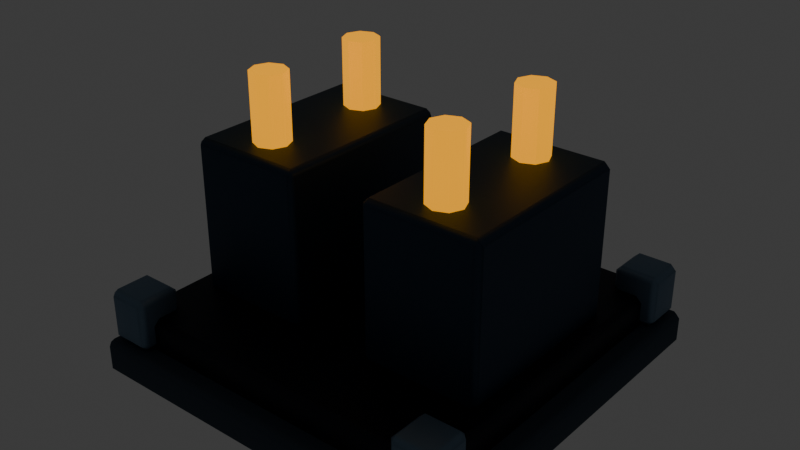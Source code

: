 # Source: substation.blend  (saved by Blender 4.5.90; exported with 4.5.12 LTS)
import bpy
from mathutils import Matrix  # noqa: F401  (used for matrix-valued properties, if any)

bpy.ops.wm.read_factory_settings(use_empty=True)
scene = bpy.context.scene
scene.name = 'Scene'

# ---- collections
col_collection = bpy.data.collections.new('Collection'); scene.collection.children.link(col_collection)

# ---- materials (node trees are filled in below, after node groups)
mat_concrete = bpy.data.materials.new('concrete')
mat_concrete.diffuse_color = (0.03434, 0.05613, 0.08228, 1.0)
mat_dark = bpy.data.materials.new('dark')
mat_dark.diffuse_color = (0.002428, 0.004777, 0.01229, 1.0)
mat_team = bpy.data.materials.new('team')
mat_team.diffuse_color = (0.0, 0.8714, 1.0, 1.0)
mat_edge = bpy.data.materials.new('edge')
mat_edge.diffuse_color = (0.1413, 0.2232, 0.314, 1.0)
mat_armor = bpy.data.materials.new('armor')
mat_armor.diffuse_color = (0.01938, 0.04519, 0.08438, 1.0)
mat_amber = bpy.data.materials.new('amber')
mat_amber.diffuse_color = (1.0, 0.402, 0.0, 1.0)

# ---- material node trees
mat_concrete.use_nodes = True; mat_concrete.node_tree.nodes.clear()
_N = mat_concrete.node_tree.nodes; _L = mat_concrete.node_tree.links
n0 = _N.new('ShaderNodeBsdfPrincipled'); n0.name = 'Principled BSDF'; n0.location = (-200, 100)
n0.inputs[0].default_value = (0.03434, 0.05613, 0.08228, 1.0)
n0.inputs[1].default_value = 0.1
n0.inputs[2].default_value = 0.9
n1 = _N.new('ShaderNodeOutputMaterial'); n1.name = 'Material Output'; n1.location = (200, 100)
_L.new(n0.outputs[0], n1.inputs[0])
n1.is_active_output = True
mat_dark.use_nodes = True; mat_dark.node_tree.nodes.clear()
_N = mat_dark.node_tree.nodes; _L = mat_dark.node_tree.links
n0 = _N.new('ShaderNodeBsdfPrincipled'); n0.name = 'Principled BSDF'; n0.location = (-200, 100)
n0.inputs[0].default_value = (0.002428, 0.004777, 0.01229, 1.0)
n0.inputs[1].default_value = 0.55
n0.inputs[2].default_value = 0.55
n1 = _N.new('ShaderNodeOutputMaterial'); n1.name = 'Material Output'; n1.location = (200, 100)
_L.new(n0.outputs[0], n1.inputs[0])
n1.is_active_output = True
mat_team.use_nodes = True; mat_team.node_tree.nodes.clear()
_N = mat_team.node_tree.nodes; _L = mat_team.node_tree.links
n0 = _N.new('ShaderNodeBsdfPrincipled'); n0.name = 'Principled BSDF'; n0.location = (-200, 100)
n0.inputs[0].default_value = (0.0, 0.8714, 1.0, 1.0)
n0.inputs[1].default_value = 0.1
n0.inputs[2].default_value = 0.9
n0.inputs[27].default_value = (0.0, 0.8714, 1.0, 1.0)
n0.inputs[28].default_value = 1.0
n1 = _N.new('ShaderNodeOutputMaterial'); n1.name = 'Material Output'; n1.location = (200, 100)
_L.new(n0.outputs[0], n1.inputs[0])
n1.is_active_output = True
mat_edge.use_nodes = True; mat_edge.node_tree.nodes.clear()
_N = mat_edge.node_tree.nodes; _L = mat_edge.node_tree.links
n0 = _N.new('ShaderNodeBsdfPrincipled'); n0.name = 'Principled BSDF'; n0.location = (-200, 100)
n0.inputs[0].default_value = (0.1413, 0.2232, 0.314, 1.0)
n0.inputs[1].default_value = 0.55
n0.inputs[2].default_value = 0.55
n1 = _N.new('ShaderNodeOutputMaterial'); n1.name = 'Material Output'; n1.location = (200, 100)
_L.new(n0.outputs[0], n1.inputs[0])
n1.is_active_output = True
mat_armor.use_nodes = True; mat_armor.node_tree.nodes.clear()
_N = mat_armor.node_tree.nodes; _L = mat_armor.node_tree.links
n0 = _N.new('ShaderNodeBsdfPrincipled'); n0.name = 'Principled BSDF'; n0.location = (-200, 100)
n0.inputs[0].default_value = (0.01938, 0.04519, 0.08438, 1.0)
n0.inputs[1].default_value = 0.55
n0.inputs[2].default_value = 0.55
n1 = _N.new('ShaderNodeOutputMaterial'); n1.name = 'Material Output'; n1.location = (200, 100)
_L.new(n0.outputs[0], n1.inputs[0])
n1.is_active_output = True
mat_amber.use_nodes = True; mat_amber.node_tree.nodes.clear()
_N = mat_amber.node_tree.nodes; _L = mat_amber.node_tree.links
n0 = _N.new('ShaderNodeBsdfPrincipled'); n0.name = 'Principled BSDF'; n0.location = (-200, 100)
n0.inputs[0].default_value = (1.0, 0.402, 0.0, 1.0)
n0.inputs[1].default_value = 0.55
n0.inputs[2].default_value = 0.55
n0.inputs[27].default_value = (1.0, 0.402, 0.0, 1.0)
n0.inputs[28].default_value = 1.0
n1 = _N.new('ShaderNodeOutputMaterial'); n1.name = 'Material Output'; n1.location = (200, 100)
_L.new(n0.outputs[0], n1.inputs[0])
n1.is_active_output = True

# ---- world
world_world = bpy.data.worlds.new('World'); scene.world = world_world
world_world.use_nodes = True; world_world.node_tree.nodes.clear()
_N = world_world.node_tree.nodes; _L = world_world.node_tree.links
n0 = _N.new('ShaderNodeOutputWorld'); n0.name = 'World Output'; n0.location = (200, 100)
n1 = _N.new('ShaderNodeBackground'); n1.name = 'Background'; n1.location = (-200, 100)
n1.inputs[0].default_value = (0.05088, 0.05088, 0.05088, 1.0)
_L.new(n1.outputs[0], n0.inputs[0])
n0.is_active_output = True
world_world.color = (0.05088, 0.05088, 0.05088)
world_world.sun_shadow_jitter_overblur = 0.0

# ---- meshes
me_cube_232 = bpy.data.meshes.new('Cube.232')
me_cube_232.from_pydata([(-1.26, -1.26, -0.12), (-1.26, -1.3, -0.08), (-1.3, -1.26, -0.08), (-1.26, -1.3, 0.08), (-1.26, -1.26, 0.12), (-1.3, -1.26, 0.08), (-1.26, 1.26, -0.12), (-1.3, 1.26, -0.08), (-1.26, 1.3, -0.08), (-1.26, 1.26, 0.12), (-1.26, 1.3, 0.08), (-1.3, 1.26, 0.08), (1.26, -1.26, -0.12), (1.3, -1.26, -0.08), (1.26, -1.3, -0.08), (1.26, -1.26, 0.12), (1.26, -1.3, 0.08), (1.3, -1.26, 0.08), (1.26, 1.26, -0.12), (1.26, 1.3, -0.08), (1.3, 1.26, -0.08), (1.26, 1.26, 0.12), (1.3, 1.26, 0.08), (1.26, 1.3, 0.08)], [], [(0, 1, 2), (3, 4, 5), (6, 7, 8), (9, 10, 11), (12, 13, 14), (15, 16, 17), (18, 19, 20), (21, 22, 23), (6, 0, 2, 7), (1, 3, 5, 2), (4, 9, 11, 5), (10, 8, 7, 11), (18, 6, 8, 19), (9, 21, 23, 10), (22, 20, 19, 23), (12, 18, 20, 13), (21, 15, 17, 22), (16, 14, 13, 17), (0, 12, 14, 1), (15, 4, 3, 16), (6, 18, 12, 0), (2, 5, 11, 7), (14, 16, 3, 1), (21, 9, 4, 15), (8, 10, 23, 19), (20, 22, 17, 13)])
_uv = me_cube_232.uv_layers.new(name='UVMap')
_uv.uv.foreach_set('vector', [0.1288, 0.7462, 0.1288, 0.75, 0.125, 0.7462, 0.5833, 0.0, 0.625, 0.003846, 0.5833, 0.003846, 0.1288, 0.5038, 0.125, 0.5038, 0.1288, 0.5, 0.625, 0.25, 0.5833, 0.2538, 0.5833, 0.2462, 0.3712, 0.7462, 0.4166, 0.7462, 0.4049, 0.7529, 0.6288, 0.7463, 0.5833, 0.7538, 0.5833, 0.7462, 0.3712, 0.5038, 0.4049, 0.4971, 0.4166, 0.5038, 0.6288, 0.5037, 0.5833, 0.5038, 0.5833, 0.4962, 0.1288, 0.5038, 0.1288, 0.7462, 0.125, 0.7462, 0.125, 0.5038, 0.4167, 0.0, 0.5833, 0.0, 0.5833, 0.003846, 0.4167, 0.003846, 0.625, 0.003846, 0.625, 0.25, 0.5833, 0.2462, 0.5833, 0.003846, 0.5833, 0.2538, 0.4167, 0.2538, 0.4167, 0.2462, 0.5833, 0.2462, 0.3712, 0.5038, 0.1288, 0.5038, 0.1288, 0.5, 0.4049, 0.4971, 0.625, 0.25, 0.6288, 0.5037, 0.5833, 0.4962, 0.5833, 0.2538, 0.5833, 0.5038, 0.4166, 0.5038, 0.4049, 0.4971, 0.5833, 0.4962, 0.3712, 0.7462, 0.3712, 0.5038, 0.4166, 0.5038, 0.4166, 0.7462, 0.6288, 0.5037, 0.6288, 0.7463, 0.5833, 0.7462, 0.5833, 0.5038, 0.5833, 0.7538, 0.4049, 0.7529, 0.4166, 0.7462, 0.5833, 0.7462, 0.1288, 0.7462, 0.3712, 0.7462, 0.4049, 0.7529, 0.1288, 0.75, 0.6288, 0.7463, 0.625, 0.9962, 0.5833, 0.9962, 0.5833, 0.7538, 0.1288, 0.5038, 0.3712, 0.5038, 0.3712, 0.7462, 0.1288, 0.7462, 0.4167, 0.003846, 0.5833, 0.003846, 0.5833, 0.2462, 0.4167, 0.2462, 0.4049, 0.7529, 0.5833, 0.7538, 0.5833, 0.9962, 0.4167, 0.9962, 0.6288, 0.5037, 0.8712, 0.5038, 0.8712, 0.7462, 0.6288, 0.7463, 0.4167, 0.2538, 0.5833, 0.2538, 0.5833, 0.4962, 0.4049, 0.4971, 0.4166, 0.5038, 0.5833, 0.5038, 0.5833, 0.7462, 0.4166, 0.7462])
me_cube_232.materials.append(mat_concrete)
me_cube_232.update()
me_cube_233 = bpy.data.meshes.new('Cube.233')
me_cube_233.from_pydata([(-1.13, -1.13, -0.125), (-1.13, -1.17, -0.085), (-1.17, -1.13, -0.085), (-1.13, -1.17, 0.085), (-1.13, -1.13, 0.125), (-1.17, -1.13, 0.085), (-1.13, 1.13, -0.125), (-1.17, 1.13, -0.085), (-1.13, 1.17, -0.085), (-1.13, 1.13, 0.125), (-1.13, 1.17, 0.085), (-1.17, 1.13, 0.085), (1.13, -1.13, -0.125), (1.17, -1.13, -0.085), (1.13, -1.17, -0.085), (1.13, -1.13, 0.125), (1.13, -1.17, 0.085), (1.17, -1.13, 0.085), (1.13, 1.13, -0.125), (1.13, 1.17, -0.085), (1.17, 1.13, -0.085), (1.13, 1.13, 0.125), (1.17, 1.13, 0.085), (1.13, 1.17, 0.085)], [], [(0, 1, 2), (3, 4, 5), (6, 7, 8), (9, 10, 11), (12, 13, 14), (15, 16, 17), (18, 19, 20), (21, 22, 23), (6, 0, 2, 7), (1, 3, 5, 2), (4, 9, 11, 5), (10, 8, 7, 11), (18, 6, 8, 19), (9, 21, 23, 10), (22, 20, 19, 23), (12, 18, 20, 13), (21, 15, 17, 22), (16, 14, 13, 17), (0, 12, 14, 1), (15, 4, 3, 16), (6, 18, 12, 0), (2, 5, 11, 7), (14, 16, 3, 1), (21, 9, 4, 15), (8, 10, 23, 19), (20, 22, 17, 13)])
_uv = me_cube_233.uv_layers.new(name='UVMap')
_uv.uv.foreach_set('vector', [0.1293, 0.7457, 0.1293, 0.75, 0.125, 0.7457, 0.585, 0.0, 0.625, 0.004274, 0.585, 0.004274, 0.1293, 0.5043, 0.125, 0.5043, 0.1293, 0.5, 0.625, 0.25, 0.585, 0.2543, 0.585, 0.2457, 0.3707, 0.7457, 0.4149, 0.7457, 0.4041, 0.7532, 0.6292, 0.7459, 0.585, 0.7543, 0.585, 0.7457, 0.3707, 0.5043, 0.4041, 0.4968, 0.4149, 0.5043, 0.6292, 0.5041, 0.585, 0.5043, 0.585, 0.4957, 0.1293, 0.5043, 0.1293, 0.7457, 0.125, 0.7457, 0.125, 0.5043, 0.415, 0.0, 0.585, 0.0, 0.585, 0.004274, 0.415, 0.004274, 0.625, 0.004274, 0.625, 0.25, 0.585, 0.2457, 0.585, 0.004274, 0.585, 0.2543, 0.415, 0.2543, 0.415, 0.2457, 0.585, 0.2457, 0.3707, 0.5043, 0.1293, 0.5043, 0.1293, 0.5, 0.4041, 0.4968, 0.625, 0.25, 0.6292, 0.5041, 0.585, 0.4957, 0.585, 0.2543, 0.585, 0.5043, 0.4149, 0.5043, 0.4041, 0.4968, 0.585, 0.4957, 0.3707, 0.7457, 0.3707, 0.5043, 0.4149, 0.5043, 0.4149, 0.7457, 0.6292, 0.5041, 0.6292, 0.7459, 0.585, 0.7457, 0.585, 0.5043, 0.585, 0.7543, 0.4041, 0.7532, 0.4149, 0.7457, 0.585, 0.7457, 0.1293, 0.7457, 0.3707, 0.7457, 0.4041, 0.7532, 0.1293, 0.75, 0.6292, 0.7459, 0.625, 0.9957, 0.585, 0.9957, 0.585, 0.7543, 0.1293, 0.5043, 0.3707, 0.5043, 0.3707, 0.7457, 0.1293, 0.7457, 0.415, 0.004274, 0.585, 0.004274, 0.585, 0.2457, 0.415, 0.2457, 0.4041, 0.7532, 0.585, 0.7543, 0.585, 0.9957, 0.415, 0.9957, 0.6292, 0.5041, 0.8707, 0.5043, 0.8707, 0.7457, 0.6292, 0.7459, 0.415, 0.2543, 0.585, 0.2543, 0.585, 0.4957, 0.4041, 0.4968, 0.4149, 0.5043, 0.585, 0.5043, 0.585, 0.7457, 0.4149, 0.7457])
me_cube_233.materials.append(mat_dark)
me_cube_233.update()
me_cube_234 = bpy.data.meshes.new('Cube.234')
me_cube_234.from_pydata([(-0.035, -1.072, -0.0225), (-0.035, -1.072, 0.0225), (-0.035, 1.072, -0.0225), (-0.035, 1.072, 0.0225), (0.035, -1.072, -0.0225), (0.035, -1.072, 0.0225), (0.035, 1.072, -0.0225), (0.035, 1.072, 0.0225)], [], [(0, 1, 3, 2), (2, 3, 7, 6), (6, 7, 5, 4), (4, 5, 1, 0), (2, 6, 4, 0), (7, 3, 1, 5)])
_uv = me_cube_234.uv_layers.new(name='UVMap')
_uv.uv.foreach_set('vector', [0.375, 0.0, 0.625, 0.0, 0.625, 0.25, 0.375, 0.25, 0.375, 0.25, 0.625, 0.25, 0.625, 0.5, 0.375, 0.5, 0.375, 0.5, 0.625, 0.5, 0.625, 0.75, 0.375, 0.75, 0.375, 0.75, 0.625, 0.75, 0.625, 1.0, 0.375, 1.0, 0.125, 0.5, 0.375, 0.5, 0.375, 0.75, 0.125, 0.75, 0.625, 0.5, 0.875, 0.5, 0.875, 0.75, 0.625, 0.75])
me_cube_234.materials.append(mat_team)
me_cube_234.update()
me_cube_235 = bpy.data.meshes.new('Cube.235')
me_cube_235.from_pydata([(-0.11, -0.11, -0.175), (-0.11, -0.15, -0.135), (-0.15, -0.11, -0.135), (-0.11, -0.15, 0.135), (-0.11, -0.11, 0.175), (-0.15, -0.11, 0.135), (-0.11, 0.11, -0.175), (-0.15, 0.11, -0.135), (-0.11, 0.15, -0.135), (-0.11, 0.11, 0.175), (-0.11, 0.15, 0.135), (-0.15, 0.11, 0.135), (0.11, -0.11, -0.175), (0.15, -0.11, -0.135), (0.11, -0.15, -0.135), (0.11, -0.11, 0.175), (0.11, -0.15, 0.135), (0.15, -0.11, 0.135), (0.11, 0.11, -0.175), (0.11, 0.15, -0.135), (0.15, 0.11, -0.135), (0.11, 0.11, 0.175), (0.15, 0.11, 0.135), (0.11, 0.15, 0.135)], [], [(0, 1, 2), (3, 4, 5), (6, 7, 8), (9, 10, 11), (12, 13, 14), (15, 16, 17), (18, 19, 20), (21, 22, 23), (6, 0, 2, 7), (1, 3, 5, 2), (4, 9, 11, 5), (10, 8, 7, 11), (18, 6, 8, 19), (9, 21, 23, 10), (22, 20, 19, 23), (12, 18, 20, 13), (21, 15, 17, 22), (16, 14, 13, 17), (0, 12, 14, 1), (15, 4, 3, 16), (6, 18, 12, 0), (2, 5, 11, 7), (14, 16, 3, 1), (21, 9, 4, 15), (8, 10, 23, 19), (20, 22, 17, 13)])
_uv = me_cube_235.uv_layers.new(name='UVMap')
_uv.uv.foreach_set('vector', [0.1583, 0.7167, 0.1583, 0.75, 0.125, 0.7167, 0.5964, 0.0, 0.625, 0.03333, 0.5964, 0.03333, 0.1583, 0.5333, 0.125, 0.5333, 0.1583, 0.5, 0.625, 0.2482, 0.5964, 0.2828, 0.5964, 0.2167, 0.3417, 0.7167, 0.4031, 0.7167, 0.3939, 0.7781, 0.6522, 0.729, 0.5964, 0.7833, 0.5964, 0.7172, 0.3417, 0.5333, 0.3939, 0.4719, 0.4031, 0.5333, 0.6522, 0.521, 0.5964, 0.5328, 0.5964, 0.4667, 0.1583, 0.5333, 0.1583, 0.7167, 0.125, 0.7167, 0.125, 0.5333, 0.4036, 0.0, 0.5964, 0.0, 0.5964, 0.03333, 0.4036, 0.03333, 0.625, 0.03333, 0.625, 0.2482, 0.5964, 0.2167, 0.5964, 0.03333, 0.5964, 0.2828, 0.4036, 0.2833, 0.4036, 0.2167, 0.5964, 0.2167, 0.3417, 0.5333, 0.1583, 0.5333, 0.1583, 0.5, 0.3939, 0.4719, 0.625, 0.2482, 0.6522, 0.521, 0.5964, 0.4667, 0.5964, 0.2828, 0.5964, 0.5328, 0.4031, 0.5333, 0.3939, 0.4719, 0.5964, 0.4667, 0.3417, 0.7167, 0.3417, 0.5333, 0.4031, 0.5333, 0.4031, 0.7167, 0.6522, 0.521, 0.6522, 0.729, 0.5964, 0.7172, 0.5964, 0.5328, 0.5964, 0.7833, 0.3939, 0.7781, 0.4031, 0.7167, 0.5964, 0.7172, 0.1583, 0.7167, 0.3417, 0.7167, 0.3939, 0.7781, 0.1583, 0.75, 0.6522, 0.729, 0.625, 0.9667, 0.5964, 0.9667, 0.5964, 0.7833, 0.1583, 0.5333, 0.3417, 0.5333, 0.3417, 0.7167, 0.1583, 0.7167, 0.4036, 0.03333, 0.5964, 0.03333, 0.5964, 0.2167, 0.4036, 0.2167, 0.3939, 0.7781, 0.5964, 0.7833, 0.5964, 0.9667, 0.4036, 0.9667, 0.6522, 0.521, 0.8417, 0.5333, 0.8417, 0.7167, 0.6522, 0.729, 0.4036, 0.2833, 0.5964, 0.2828, 0.5964, 0.4667, 0.3939, 0.4719, 0.4031, 0.5333, 0.5964, 0.5328, 0.5964, 0.7172, 0.4031, 0.7167])
me_cube_235.materials.append(mat_edge)
me_cube_235.update()
me_cube_236 = bpy.data.meshes.new('Cube.236')
me_cube_236.from_pydata([(-0.11, -0.11, -0.175), (-0.11, -0.15, -0.135), (-0.15, -0.11, -0.135), (-0.11, -0.15, 0.135), (-0.11, -0.11, 0.175), (-0.15, -0.11, 0.135), (-0.11, 0.11, -0.175), (-0.15, 0.11, -0.135), (-0.11, 0.15, -0.135), (-0.11, 0.11, 0.175), (-0.11, 0.15, 0.135), (-0.15, 0.11, 0.135), (0.11, -0.11, -0.175), (0.15, -0.11, -0.135), (0.11, -0.15, -0.135), (0.11, -0.11, 0.175), (0.11, -0.15, 0.135), (0.15, -0.11, 0.135), (0.11, 0.11, -0.175), (0.11, 0.15, -0.135), (0.15, 0.11, -0.135), (0.11, 0.11, 0.175), (0.15, 0.11, 0.135), (0.11, 0.15, 0.135)], [], [(0, 1, 2), (3, 4, 5), (6, 7, 8), (9, 10, 11), (12, 13, 14), (15, 16, 17), (18, 19, 20), (21, 22, 23), (6, 0, 2, 7), (1, 3, 5, 2), (4, 9, 11, 5), (10, 8, 7, 11), (18, 6, 8, 19), (9, 21, 23, 10), (22, 20, 19, 23), (12, 18, 20, 13), (21, 15, 17, 22), (16, 14, 13, 17), (0, 12, 14, 1), (15, 4, 3, 16), (6, 18, 12, 0), (2, 5, 11, 7), (14, 16, 3, 1), (21, 9, 4, 15), (8, 10, 23, 19), (20, 22, 17, 13)])
_uv = me_cube_236.uv_layers.new(name='UVMap')
_uv.uv.foreach_set('vector', [0.1583, 0.7167, 0.1583, 0.75, 0.125, 0.7167, 0.5964, 0.0, 0.625, 0.03333, 0.5964, 0.03333, 0.1583, 0.5333, 0.125, 0.5333, 0.1583, 0.5, 0.625, 0.2482, 0.5964, 0.2828, 0.5964, 0.2167, 0.3417, 0.7167, 0.4031, 0.7167, 0.3939, 0.7781, 0.6522, 0.729, 0.5964, 0.7833, 0.5964, 0.7172, 0.3417, 0.5333, 0.3939, 0.4719, 0.4031, 0.5333, 0.6522, 0.521, 0.5964, 0.5328, 0.5964, 0.4667, 0.1583, 0.5333, 0.1583, 0.7167, 0.125, 0.7167, 0.125, 0.5333, 0.4036, 0.0, 0.5964, 0.0, 0.5964, 0.03333, 0.4036, 0.03333, 0.625, 0.03333, 0.625, 0.2482, 0.5964, 0.2167, 0.5964, 0.03333, 0.5964, 0.2828, 0.4036, 0.2833, 0.4036, 0.2167, 0.5964, 0.2167, 0.3417, 0.5333, 0.1583, 0.5333, 0.1583, 0.5, 0.3939, 0.4719, 0.625, 0.2482, 0.6522, 0.521, 0.5964, 0.4667, 0.5964, 0.2828, 0.5964, 0.5328, 0.4031, 0.5333, 0.3939, 0.4719, 0.5964, 0.4667, 0.3417, 0.7167, 0.3417, 0.5333, 0.4031, 0.5333, 0.4031, 0.7167, 0.6522, 0.521, 0.6522, 0.729, 0.5964, 0.7172, 0.5964, 0.5328, 0.5964, 0.7833, 0.3939, 0.7781, 0.4031, 0.7167, 0.5964, 0.7172, 0.1583, 0.7167, 0.3417, 0.7167, 0.3939, 0.7781, 0.1583, 0.75, 0.6522, 0.729, 0.625, 0.9667, 0.5964, 0.9667, 0.5964, 0.7833, 0.1583, 0.5333, 0.3417, 0.5333, 0.3417, 0.7167, 0.1583, 0.7167, 0.4036, 0.03333, 0.5964, 0.03333, 0.5964, 0.2167, 0.4036, 0.2167, 0.3939, 0.7781, 0.5964, 0.7833, 0.5964, 0.9667, 0.4036, 0.9667, 0.6522, 0.521, 0.8417, 0.5333, 0.8417, 0.7167, 0.6522, 0.729, 0.4036, 0.2833, 0.5964, 0.2828, 0.5964, 0.4667, 0.3939, 0.4719, 0.4031, 0.5333, 0.5964, 0.5328, 0.5964, 0.7172, 0.4031, 0.7167])
me_cube_236.materials.append(mat_edge)
me_cube_236.update()
me_cube_237 = bpy.data.meshes.new('Cube.237')
me_cube_237.from_pydata([(-0.035, -1.072, -0.0225), (-0.035, -1.072, 0.0225), (-0.035, 1.072, -0.0225), (-0.035, 1.072, 0.0225), (0.035, -1.072, -0.0225), (0.035, -1.072, 0.0225), (0.035, 1.072, -0.0225), (0.035, 1.072, 0.0225)], [], [(0, 1, 3, 2), (2, 3, 7, 6), (6, 7, 5, 4), (4, 5, 1, 0), (2, 6, 4, 0), (7, 3, 1, 5)])
_uv = me_cube_237.uv_layers.new(name='UVMap')
_uv.uv.foreach_set('vector', [0.375, 0.0, 0.625, 0.0, 0.625, 0.25, 0.375, 0.25, 0.375, 0.25, 0.625, 0.25, 0.625, 0.5, 0.375, 0.5, 0.375, 0.5, 0.625, 0.5, 0.625, 0.75, 0.375, 0.75, 0.375, 0.75, 0.625, 0.75, 0.625, 1.0, 0.375, 1.0, 0.125, 0.5, 0.375, 0.5, 0.375, 0.75, 0.125, 0.75, 0.625, 0.5, 0.875, 0.5, 0.875, 0.75, 0.625, 0.75])
me_cube_237.materials.append(mat_team)
me_cube_237.update()
me_cube_238 = bpy.data.meshes.new('Cube.238')
me_cube_238.from_pydata([(-0.11, -0.11, -0.175), (-0.11, -0.15, -0.135), (-0.15, -0.11, -0.135), (-0.11, -0.15, 0.135), (-0.11, -0.11, 0.175), (-0.15, -0.11, 0.135), (-0.11, 0.11, -0.175), (-0.15, 0.11, -0.135), (-0.11, 0.15, -0.135), (-0.11, 0.11, 0.175), (-0.11, 0.15, 0.135), (-0.15, 0.11, 0.135), (0.11, -0.11, -0.175), (0.15, -0.11, -0.135), (0.11, -0.15, -0.135), (0.11, -0.11, 0.175), (0.11, -0.15, 0.135), (0.15, -0.11, 0.135), (0.11, 0.11, -0.175), (0.11, 0.15, -0.135), (0.15, 0.11, -0.135), (0.11, 0.11, 0.175), (0.15, 0.11, 0.135), (0.11, 0.15, 0.135)], [], [(0, 1, 2), (3, 4, 5), (6, 7, 8), (9, 10, 11), (12, 13, 14), (15, 16, 17), (18, 19, 20), (21, 22, 23), (6, 0, 2, 7), (1, 3, 5, 2), (4, 9, 11, 5), (10, 8, 7, 11), (18, 6, 8, 19), (9, 21, 23, 10), (22, 20, 19, 23), (12, 18, 20, 13), (21, 15, 17, 22), (16, 14, 13, 17), (0, 12, 14, 1), (15, 4, 3, 16), (6, 18, 12, 0), (2, 5, 11, 7), (14, 16, 3, 1), (21, 9, 4, 15), (8, 10, 23, 19), (20, 22, 17, 13)])
_uv = me_cube_238.uv_layers.new(name='UVMap')
_uv.uv.foreach_set('vector', [0.1583, 0.7167, 0.1583, 0.75, 0.125, 0.7167, 0.5964, 0.0, 0.625, 0.03333, 0.5964, 0.03333, 0.1583, 0.5333, 0.125, 0.5333, 0.1583, 0.5, 0.625, 0.2482, 0.5964, 0.2828, 0.5964, 0.2167, 0.3417, 0.7167, 0.4031, 0.7167, 0.3939, 0.7781, 0.6522, 0.729, 0.5964, 0.7833, 0.5964, 0.7172, 0.3417, 0.5333, 0.3939, 0.4719, 0.4031, 0.5333, 0.6522, 0.521, 0.5964, 0.5328, 0.5964, 0.4667, 0.1583, 0.5333, 0.1583, 0.7167, 0.125, 0.7167, 0.125, 0.5333, 0.4036, 0.0, 0.5964, 0.0, 0.5964, 0.03333, 0.4036, 0.03333, 0.625, 0.03333, 0.625, 0.2482, 0.5964, 0.2167, 0.5964, 0.03333, 0.5964, 0.2828, 0.4036, 0.2833, 0.4036, 0.2167, 0.5964, 0.2167, 0.3417, 0.5333, 0.1583, 0.5333, 0.1583, 0.5, 0.3939, 0.4719, 0.625, 0.2482, 0.6522, 0.521, 0.5964, 0.4667, 0.5964, 0.2828, 0.5964, 0.5328, 0.4031, 0.5333, 0.3939, 0.4719, 0.5964, 0.4667, 0.3417, 0.7167, 0.3417, 0.5333, 0.4031, 0.5333, 0.4031, 0.7167, 0.6522, 0.521, 0.6522, 0.729, 0.5964, 0.7172, 0.5964, 0.5328, 0.5964, 0.7833, 0.3939, 0.7781, 0.4031, 0.7167, 0.5964, 0.7172, 0.1583, 0.7167, 0.3417, 0.7167, 0.3939, 0.7781, 0.1583, 0.75, 0.6522, 0.729, 0.625, 0.9667, 0.5964, 0.9667, 0.5964, 0.7833, 0.1583, 0.5333, 0.3417, 0.5333, 0.3417, 0.7167, 0.1583, 0.7167, 0.4036, 0.03333, 0.5964, 0.03333, 0.5964, 0.2167, 0.4036, 0.2167, 0.3939, 0.7781, 0.5964, 0.7833, 0.5964, 0.9667, 0.4036, 0.9667, 0.6522, 0.521, 0.8417, 0.5333, 0.8417, 0.7167, 0.6522, 0.729, 0.4036, 0.2833, 0.5964, 0.2828, 0.5964, 0.4667, 0.3939, 0.4719, 0.4031, 0.5333, 0.5964, 0.5328, 0.5964, 0.7172, 0.4031, 0.7167])
me_cube_238.materials.append(mat_edge)
me_cube_238.update()
me_cube_239 = bpy.data.meshes.new('Cube.239')
me_cube_239.from_pydata([(-0.11, -0.11, -0.175), (-0.11, -0.15, -0.135), (-0.15, -0.11, -0.135), (-0.11, -0.15, 0.135), (-0.11, -0.11, 0.175), (-0.15, -0.11, 0.135), (-0.11, 0.11, -0.175), (-0.15, 0.11, -0.135), (-0.11, 0.15, -0.135), (-0.11, 0.11, 0.175), (-0.11, 0.15, 0.135), (-0.15, 0.11, 0.135), (0.11, -0.11, -0.175), (0.15, -0.11, -0.135), (0.11, -0.15, -0.135), (0.11, -0.11, 0.175), (0.11, -0.15, 0.135), (0.15, -0.11, 0.135), (0.11, 0.11, -0.175), (0.11, 0.15, -0.135), (0.15, 0.11, -0.135), (0.11, 0.11, 0.175), (0.15, 0.11, 0.135), (0.11, 0.15, 0.135)], [], [(0, 1, 2), (3, 4, 5), (6, 7, 8), (9, 10, 11), (12, 13, 14), (15, 16, 17), (18, 19, 20), (21, 22, 23), (6, 0, 2, 7), (1, 3, 5, 2), (4, 9, 11, 5), (10, 8, 7, 11), (18, 6, 8, 19), (9, 21, 23, 10), (22, 20, 19, 23), (12, 18, 20, 13), (21, 15, 17, 22), (16, 14, 13, 17), (0, 12, 14, 1), (15, 4, 3, 16), (6, 18, 12, 0), (2, 5, 11, 7), (14, 16, 3, 1), (21, 9, 4, 15), (8, 10, 23, 19), (20, 22, 17, 13)])
_uv = me_cube_239.uv_layers.new(name='UVMap')
_uv.uv.foreach_set('vector', [0.1583, 0.7167, 0.1583, 0.75, 0.125, 0.7167, 0.5964, 0.0, 0.625, 0.03333, 0.5964, 0.03333, 0.1583, 0.5333, 0.125, 0.5333, 0.1583, 0.5, 0.625, 0.2482, 0.5964, 0.2828, 0.5964, 0.2167, 0.3417, 0.7167, 0.4031, 0.7167, 0.3939, 0.7781, 0.6522, 0.729, 0.5964, 0.7833, 0.5964, 0.7172, 0.3417, 0.5333, 0.3939, 0.4719, 0.4031, 0.5333, 0.6522, 0.521, 0.5964, 0.5328, 0.5964, 0.4667, 0.1583, 0.5333, 0.1583, 0.7167, 0.125, 0.7167, 0.125, 0.5333, 0.4036, 0.0, 0.5964, 0.0, 0.5964, 0.03333, 0.4036, 0.03333, 0.625, 0.03333, 0.625, 0.2482, 0.5964, 0.2167, 0.5964, 0.03333, 0.5964, 0.2828, 0.4036, 0.2833, 0.4036, 0.2167, 0.5964, 0.2167, 0.3417, 0.5333, 0.1583, 0.5333, 0.1583, 0.5, 0.3939, 0.4719, 0.625, 0.2482, 0.6522, 0.521, 0.5964, 0.4667, 0.5964, 0.2828, 0.5964, 0.5328, 0.4031, 0.5333, 0.3939, 0.4719, 0.5964, 0.4667, 0.3417, 0.7167, 0.3417, 0.5333, 0.4031, 0.5333, 0.4031, 0.7167, 0.6522, 0.521, 0.6522, 0.729, 0.5964, 0.7172, 0.5964, 0.5328, 0.5964, 0.7833, 0.3939, 0.7781, 0.4031, 0.7167, 0.5964, 0.7172, 0.1583, 0.7167, 0.3417, 0.7167, 0.3939, 0.7781, 0.1583, 0.75, 0.6522, 0.729, 0.625, 0.9667, 0.5964, 0.9667, 0.5964, 0.7833, 0.1583, 0.5333, 0.3417, 0.5333, 0.3417, 0.7167, 0.1583, 0.7167, 0.4036, 0.03333, 0.5964, 0.03333, 0.5964, 0.2167, 0.4036, 0.2167, 0.3939, 0.7781, 0.5964, 0.7833, 0.5964, 0.9667, 0.4036, 0.9667, 0.6522, 0.521, 0.8417, 0.5333, 0.8417, 0.7167, 0.6522, 0.729, 0.4036, 0.2833, 0.5964, 0.2828, 0.5964, 0.4667, 0.3939, 0.4719, 0.4031, 0.5333, 0.5964, 0.5328, 0.5964, 0.7172, 0.4031, 0.7167])
me_cube_239.materials.append(mat_edge)
me_cube_239.update()
me_cube_240 = bpy.data.meshes.new('Cube.240')
me_cube_240.from_pydata([(-0.36, -0.61, -0.6), (-0.36, -0.65, -0.56), (-0.4, -0.61, -0.56), (-0.36, -0.65, 0.56), (-0.36, -0.61, 0.6), (-0.4, -0.61, 0.56), (-0.36, 0.61, -0.6), (-0.4, 0.61, -0.56), (-0.36, 0.65, -0.56), (-0.36, 0.61, 0.6), (-0.36, 0.65, 0.56), (-0.4, 0.61, 0.56), (0.36, -0.61, -0.6), (0.4, -0.61, -0.56), (0.36, -0.65, -0.56), (0.36, -0.61, 0.6), (0.36, -0.65, 0.56), (0.4, -0.61, 0.56), (0.36, 0.61, -0.6), (0.36, 0.65, -0.56), (0.4, 0.61, -0.56), (0.36, 0.61, 0.6), (0.4, 0.61, 0.56), (0.36, 0.65, 0.56)], [], [(0, 1, 2), (3, 4, 5), (6, 7, 8), (9, 10, 11), (12, 13, 14), (15, 16, 17), (18, 19, 20), (21, 22, 23), (6, 0, 2, 7), (1, 3, 5, 2), (4, 9, 11, 5), (10, 8, 7, 11), (18, 6, 8, 19), (9, 21, 23, 10), (22, 20, 19, 23), (12, 18, 20, 13), (21, 15, 17, 22), (16, 14, 13, 17), (0, 12, 14, 1), (15, 4, 3, 16), (6, 18, 12, 0), (2, 5, 11, 7), (14, 16, 3, 1), (21, 9, 4, 15), (8, 10, 23, 19), (20, 22, 17, 13)])
_uv = me_cube_240.uv_layers.new(name='UVMap')
_uv.uv.foreach_set('vector', [0.1375, 0.7423, 0.1375, 0.75, 0.125, 0.7423, 0.6167, 0.0, 0.625, 0.007692, 0.6167, 0.007692, 0.1375, 0.5077, 0.125, 0.5077, 0.1375, 0.5, 0.625, 0.2497, 0.6167, 0.2625, 0.6167, 0.2423, 0.3625, 0.7423, 0.3833, 0.7423, 0.3824, 0.7619, 0.637, 0.7432, 0.6167, 0.7625, 0.6167, 0.7423, 0.3625, 0.5077, 0.3824, 0.4881, 0.3833, 0.5077, 0.637, 0.5068, 0.6167, 0.5077, 0.6167, 0.4875, 0.1375, 0.5077, 0.1375, 0.7423, 0.125, 0.7423, 0.125, 0.5077, 0.3833, 0.0, 0.6167, 0.0, 0.6167, 0.007692, 0.3833, 0.007692, 0.625, 0.007692, 0.625, 0.2497, 0.6167, 0.2423, 0.6167, 0.007692, 0.6167, 0.2625, 0.3833, 0.2625, 0.3833, 0.2423, 0.6167, 0.2423, 0.3625, 0.5077, 0.1375, 0.5077, 0.1375, 0.5, 0.3824, 0.4881, 0.625, 0.2497, 0.637, 0.5068, 0.6167, 0.4875, 0.6167, 0.2625, 0.6167, 0.5077, 0.3833, 0.5077, 0.3824, 0.4881, 0.6167, 0.4875, 0.3625, 0.7423, 0.3625, 0.5077, 0.3833, 0.5077, 0.3833, 0.7423, 0.637, 0.5068, 0.637, 0.7432, 0.6167, 0.7423, 0.6167, 0.5077, 0.6167, 0.7625, 0.3824, 0.7619, 0.3833, 0.7423, 0.6167, 0.7423, 0.1375, 0.7423, 0.3625, 0.7423, 0.3824, 0.7619, 0.1375, 0.75, 0.637, 0.7432, 0.625, 0.9875, 0.6167, 0.9875, 0.6167, 0.7625, 0.1375, 0.5077, 0.3625, 0.5077, 0.3625, 0.7423, 0.1375, 0.7423, 0.3833, 0.007692, 0.6167, 0.007692, 0.6167, 0.2423, 0.3833, 0.2423, 0.3824, 0.7619, 0.6167, 0.7625, 0.6167, 0.9875, 0.3833, 0.9875, 0.637, 0.5068, 0.8625, 0.5077, 0.8625, 0.7423, 0.637, 0.7432, 0.3833, 0.2625, 0.6167, 0.2625, 0.6167, 0.4875, 0.3824, 0.4881, 0.3833, 0.5077, 0.6167, 0.5077, 0.6167, 0.7423, 0.3833, 0.7423])
me_cube_240.materials.append(mat_armor)
me_cube_240.update()
me_cylinder_019 = bpy.data.meshes.new('Cylinder.019')
me_cylinder_019.from_pydata([(0.0, 0.12, -0.25), (0.0, 0.12, 0.25), (0.08485, 0.08485, -0.25), (0.08485, 0.08485, 0.25), (0.12, 0.0, -0.25), (0.12, 0.0, 0.25), (0.08485, -0.08485, -0.25), (0.08485, -0.08485, 0.25), (0.0, -0.12, -0.25), (0.0, -0.12, 0.25), (-0.08485, -0.08485, -0.25), (-0.08485, -0.08485, 0.25), (-0.12, 0.0, -0.25), (-0.12, 0.0, 0.25), (-0.08485, 0.08485, -0.25), (-0.08485, 0.08485, 0.25)], [], [(0, 1, 3, 2), (2, 3, 5, 4), (4, 5, 7, 6), (6, 7, 9, 8), (8, 9, 11, 10), (10, 11, 13, 12), (3, 1, 15, 13, 11, 9, 7, 5), (12, 13, 15, 14), (14, 15, 1, 0), (0, 2, 4, 6, 8, 10, 12, 14)])
_uv = me_cylinder_019.uv_layers.new(name='UVMap')
_uv.uv.foreach_set('vector', [1.0, 0.5, 1.0, 1.0, 0.875, 1.0, 0.875, 0.5, 0.875, 0.5, 0.875, 1.0, 0.75, 1.0, 0.75, 0.5, 0.75, 0.5, 0.75, 1.0, 0.625, 1.0, 0.625, 0.5, 0.625, 0.5, 0.625, 1.0, 0.5, 1.0, 0.5, 0.5, 0.5, 0.5, 0.5, 1.0, 0.375, 1.0, 0.375, 0.5, 0.375, 0.5, 0.375, 1.0, 0.25, 1.0, 0.25, 0.5, 0.4197, 0.4197, 0.25, 0.49, 0.08029, 0.4197, 0.01, 0.25, 0.08029, 0.08029, 0.25, 0.01, 0.4197, 0.08029, 0.49, 0.25, 0.25, 0.5, 0.25, 1.0, 0.125, 1.0, 0.125, 0.5, 0.125, 0.5, 0.125, 1.0, 0.0, 1.0, 0.0, 0.5, 0.75, 0.49, 0.9197, 0.4197, 0.99, 0.25, 0.9197, 0.08029, 0.75, 0.01, 0.5803, 0.08029, 0.51, 0.25, 0.5803, 0.4197])
me_cylinder_019.materials.append(mat_amber)
me_cylinder_019.update()
me_cylinder_020 = bpy.data.meshes.new('Cylinder.020')
me_cylinder_020.from_pydata([(0.0, 0.12, -0.25), (0.0, 0.12, 0.25), (0.08485, 0.08485, -0.25), (0.08485, 0.08485, 0.25), (0.12, 0.0, -0.25), (0.12, 0.0, 0.25), (0.08485, -0.08485, -0.25), (0.08485, -0.08485, 0.25), (0.0, -0.12, -0.25), (0.0, -0.12, 0.25), (-0.08485, -0.08485, -0.25), (-0.08485, -0.08485, 0.25), (-0.12, 0.0, -0.25), (-0.12, 0.0, 0.25), (-0.08485, 0.08485, -0.25), (-0.08485, 0.08485, 0.25)], [], [(0, 1, 3, 2), (2, 3, 5, 4), (4, 5, 7, 6), (6, 7, 9, 8), (8, 9, 11, 10), (10, 11, 13, 12), (3, 1, 15, 13, 11, 9, 7, 5), (12, 13, 15, 14), (14, 15, 1, 0), (0, 2, 4, 6, 8, 10, 12, 14)])
_uv = me_cylinder_020.uv_layers.new(name='UVMap')
_uv.uv.foreach_set('vector', [1.0, 0.5, 1.0, 1.0, 0.875, 1.0, 0.875, 0.5, 0.875, 0.5, 0.875, 1.0, 0.75, 1.0, 0.75, 0.5, 0.75, 0.5, 0.75, 1.0, 0.625, 1.0, 0.625, 0.5, 0.625, 0.5, 0.625, 1.0, 0.5, 1.0, 0.5, 0.5, 0.5, 0.5, 0.5, 1.0, 0.375, 1.0, 0.375, 0.5, 0.375, 0.5, 0.375, 1.0, 0.25, 1.0, 0.25, 0.5, 0.4197, 0.4197, 0.25, 0.49, 0.08029, 0.4197, 0.01, 0.25, 0.08029, 0.08029, 0.25, 0.01, 0.4197, 0.08029, 0.49, 0.25, 0.25, 0.5, 0.25, 1.0, 0.125, 1.0, 0.125, 0.5, 0.125, 0.5, 0.125, 1.0, 0.0, 1.0, 0.0, 0.5, 0.75, 0.49, 0.9197, 0.4197, 0.99, 0.25, 0.9197, 0.08029, 0.75, 0.01, 0.5803, 0.08029, 0.51, 0.25, 0.5803, 0.4197])
me_cylinder_020.materials.append(mat_amber)
me_cylinder_020.update()
me_cube_241 = bpy.data.meshes.new('Cube.241')
me_cube_241.from_pydata([(-0.36, -0.61, -0.6), (-0.36, -0.65, -0.56), (-0.4, -0.61, -0.56), (-0.36, -0.65, 0.56), (-0.36, -0.61, 0.6), (-0.4, -0.61, 0.56), (-0.36, 0.61, -0.6), (-0.4, 0.61, -0.56), (-0.36, 0.65, -0.56), (-0.36, 0.61, 0.6), (-0.36, 0.65, 0.56), (-0.4, 0.61, 0.56), (0.36, -0.61, -0.6), (0.4, -0.61, -0.56), (0.36, -0.65, -0.56), (0.36, -0.61, 0.6), (0.36, -0.65, 0.56), (0.4, -0.61, 0.56), (0.36, 0.61, -0.6), (0.36, 0.65, -0.56), (0.4, 0.61, -0.56), (0.36, 0.61, 0.6), (0.4, 0.61, 0.56), (0.36, 0.65, 0.56)], [], [(0, 1, 2), (3, 4, 5), (6, 7, 8), (9, 10, 11), (12, 13, 14), (15, 16, 17), (18, 19, 20), (21, 22, 23), (6, 0, 2, 7), (1, 3, 5, 2), (4, 9, 11, 5), (10, 8, 7, 11), (18, 6, 8, 19), (9, 21, 23, 10), (22, 20, 19, 23), (12, 18, 20, 13), (21, 15, 17, 22), (16, 14, 13, 17), (0, 12, 14, 1), (15, 4, 3, 16), (6, 18, 12, 0), (2, 5, 11, 7), (14, 16, 3, 1), (21, 9, 4, 15), (8, 10, 23, 19), (20, 22, 17, 13)])
_uv = me_cube_241.uv_layers.new(name='UVMap')
_uv.uv.foreach_set('vector', [0.1375, 0.7423, 0.1375, 0.75, 0.125, 0.7423, 0.6167, 0.0, 0.625, 0.007692, 0.6167, 0.007692, 0.1375, 0.5077, 0.125, 0.5077, 0.1375, 0.5, 0.625, 0.2497, 0.6167, 0.2625, 0.6167, 0.2423, 0.3625, 0.7423, 0.3833, 0.7423, 0.3824, 0.7619, 0.637, 0.7432, 0.6167, 0.7625, 0.6167, 0.7423, 0.3625, 0.5077, 0.3824, 0.4881, 0.3833, 0.5077, 0.637, 0.5068, 0.6167, 0.5077, 0.6167, 0.4875, 0.1375, 0.5077, 0.1375, 0.7423, 0.125, 0.7423, 0.125, 0.5077, 0.3833, 0.0, 0.6167, 0.0, 0.6167, 0.007692, 0.3833, 0.007692, 0.625, 0.007692, 0.625, 0.2497, 0.6167, 0.2423, 0.6167, 0.007692, 0.6167, 0.2625, 0.3833, 0.2625, 0.3833, 0.2423, 0.6167, 0.2423, 0.3625, 0.5077, 0.1375, 0.5077, 0.1375, 0.5, 0.3824, 0.4881, 0.625, 0.2497, 0.637, 0.5068, 0.6167, 0.4875, 0.6167, 0.2625, 0.6167, 0.5077, 0.3833, 0.5077, 0.3824, 0.4881, 0.6167, 0.4875, 0.3625, 0.7423, 0.3625, 0.5077, 0.3833, 0.5077, 0.3833, 0.7423, 0.637, 0.5068, 0.637, 0.7432, 0.6167, 0.7423, 0.6167, 0.5077, 0.6167, 0.7625, 0.3824, 0.7619, 0.3833, 0.7423, 0.6167, 0.7423, 0.1375, 0.7423, 0.3625, 0.7423, 0.3824, 0.7619, 0.1375, 0.75, 0.637, 0.7432, 0.625, 0.9875, 0.6167, 0.9875, 0.6167, 0.7625, 0.1375, 0.5077, 0.3625, 0.5077, 0.3625, 0.7423, 0.1375, 0.7423, 0.3833, 0.007692, 0.6167, 0.007692, 0.6167, 0.2423, 0.3833, 0.2423, 0.3824, 0.7619, 0.6167, 0.7625, 0.6167, 0.9875, 0.3833, 0.9875, 0.637, 0.5068, 0.8625, 0.5077, 0.8625, 0.7423, 0.637, 0.7432, 0.3833, 0.2625, 0.6167, 0.2625, 0.6167, 0.4875, 0.3824, 0.4881, 0.3833, 0.5077, 0.6167, 0.5077, 0.6167, 0.7423, 0.3833, 0.7423])
me_cube_241.materials.append(mat_armor)
me_cube_241.update()
me_cylinder_021 = bpy.data.meshes.new('Cylinder.021')
me_cylinder_021.from_pydata([(0.0, 0.12, -0.25), (0.0, 0.12, 0.25), (0.08485, 0.08485, -0.25), (0.08485, 0.08485, 0.25), (0.12, 0.0, -0.25), (0.12, 0.0, 0.25), (0.08485, -0.08485, -0.25), (0.08485, -0.08485, 0.25), (0.0, -0.12, -0.25), (0.0, -0.12, 0.25), (-0.08485, -0.08485, -0.25), (-0.08485, -0.08485, 0.25), (-0.12, 0.0, -0.25), (-0.12, 0.0, 0.25), (-0.08485, 0.08485, -0.25), (-0.08485, 0.08485, 0.25)], [], [(0, 1, 3, 2), (2, 3, 5, 4), (4, 5, 7, 6), (6, 7, 9, 8), (8, 9, 11, 10), (10, 11, 13, 12), (3, 1, 15, 13, 11, 9, 7, 5), (12, 13, 15, 14), (14, 15, 1, 0), (0, 2, 4, 6, 8, 10, 12, 14)])
_uv = me_cylinder_021.uv_layers.new(name='UVMap')
_uv.uv.foreach_set('vector', [1.0, 0.5, 1.0, 1.0, 0.875, 1.0, 0.875, 0.5, 0.875, 0.5, 0.875, 1.0, 0.75, 1.0, 0.75, 0.5, 0.75, 0.5, 0.75, 1.0, 0.625, 1.0, 0.625, 0.5, 0.625, 0.5, 0.625, 1.0, 0.5, 1.0, 0.5, 0.5, 0.5, 0.5, 0.5, 1.0, 0.375, 1.0, 0.375, 0.5, 0.375, 0.5, 0.375, 1.0, 0.25, 1.0, 0.25, 0.5, 0.4197, 0.4197, 0.25, 0.49, 0.08029, 0.4197, 0.01, 0.25, 0.08029, 0.08029, 0.25, 0.01, 0.4197, 0.08029, 0.49, 0.25, 0.25, 0.5, 0.25, 1.0, 0.125, 1.0, 0.125, 0.5, 0.125, 0.5, 0.125, 1.0, 0.0, 1.0, 0.0, 0.5, 0.75, 0.49, 0.9197, 0.4197, 0.99, 0.25, 0.9197, 0.08029, 0.75, 0.01, 0.5803, 0.08029, 0.51, 0.25, 0.5803, 0.4197])
me_cylinder_021.materials.append(mat_amber)
me_cylinder_021.update()
me_cylinder_022 = bpy.data.meshes.new('Cylinder.022')
me_cylinder_022.from_pydata([(0.0, 0.12, -0.25), (0.0, 0.12, 0.25), (0.08485, 0.08485, -0.25), (0.08485, 0.08485, 0.25), (0.12, 0.0, -0.25), (0.12, 0.0, 0.25), (0.08485, -0.08485, -0.25), (0.08485, -0.08485, 0.25), (0.0, -0.12, -0.25), (0.0, -0.12, 0.25), (-0.08485, -0.08485, -0.25), (-0.08485, -0.08485, 0.25), (-0.12, 0.0, -0.25), (-0.12, 0.0, 0.25), (-0.08485, 0.08485, -0.25), (-0.08485, 0.08485, 0.25)], [], [(0, 1, 3, 2), (2, 3, 5, 4), (4, 5, 7, 6), (6, 7, 9, 8), (8, 9, 11, 10), (10, 11, 13, 12), (3, 1, 15, 13, 11, 9, 7, 5), (12, 13, 15, 14), (14, 15, 1, 0), (0, 2, 4, 6, 8, 10, 12, 14)])
_uv = me_cylinder_022.uv_layers.new(name='UVMap')
_uv.uv.foreach_set('vector', [1.0, 0.5, 1.0, 1.0, 0.875, 1.0, 0.875, 0.5, 0.875, 0.5, 0.875, 1.0, 0.75, 1.0, 0.75, 0.5, 0.75, 0.5, 0.75, 1.0, 0.625, 1.0, 0.625, 0.5, 0.625, 0.5, 0.625, 1.0, 0.5, 1.0, 0.5, 0.5, 0.5, 0.5, 0.5, 1.0, 0.375, 1.0, 0.375, 0.5, 0.375, 0.5, 0.375, 1.0, 0.25, 1.0, 0.25, 0.5, 0.4197, 0.4197, 0.25, 0.49, 0.08029, 0.4197, 0.01, 0.25, 0.08029, 0.08029, 0.25, 0.01, 0.4197, 0.08029, 0.49, 0.25, 0.25, 0.5, 0.25, 1.0, 0.125, 1.0, 0.125, 0.5, 0.125, 0.5, 0.125, 1.0, 0.0, 1.0, 0.0, 0.5, 0.75, 0.49, 0.9197, 0.4197, 0.99, 0.25, 0.9197, 0.08029, 0.75, 0.01, 0.5803, 0.08029, 0.51, 0.25, 0.5803, 0.4197])
me_cylinder_022.materials.append(mat_amber)
me_cylinder_022.update()

# ---- objects
ob_foundation = bpy.data.objects.new('Foundation', me_cube_232)
ob_undercarriage = bpy.data.objects.new('Undercarriage', me_cube_233)
ob_power_conduit = bpy.data.objects.new('Power conduit', me_cube_234)
ob_corner_lock = bpy.data.objects.new('Corner lock', me_cube_235)
ob_corner_lock_001 = bpy.data.objects.new('Corner lock.001', me_cube_236)
ob_power_conduit_001 = bpy.data.objects.new('Power conduit.001', me_cube_237)
ob_corner_lock_002 = bpy.data.objects.new('Corner lock.002', me_cube_238)
ob_corner_lock_003 = bpy.data.objects.new('Corner lock.003', me_cube_239)
ob_transformer = bpy.data.objects.new('Transformer', me_cube_240)
ob_insulator = bpy.data.objects.new('Insulator', me_cylinder_019)
ob_insulator_001 = bpy.data.objects.new('Insulator.001', me_cylinder_020)
ob_transformer_001 = bpy.data.objects.new('Transformer.001', me_cube_241)
ob_insulator_002 = bpy.data.objects.new('Insulator.002', me_cylinder_021)
ob_insulator_003 = bpy.data.objects.new('Insulator.003', me_cylinder_022)

# ---- transforms, parenting, visibility, modifiers, constraints
ob_foundation.location = (0.0, 0.0, 0.12)
_m = ob_foundation.modifiers.new('Weighted corner normals', 'WEIGHTED_NORMAL')
ob_undercarriage.location = (0.0, 0.0, 0.32)
_m = ob_undercarriage.modifiers.new('Weighted corner normals', 'WEIGHTED_NORMAL')
ob_power_conduit.location = (-1.131, 0.0, 0.28)
ob_corner_lock.location = (-1.105, 1.105, 0.42)
_m = ob_corner_lock.modifiers.new('Weighted corner normals', 'WEIGHTED_NORMAL')
ob_corner_lock_001.location = (-1.105, -1.105, 0.42)
_m = ob_corner_lock_001.modifiers.new('Weighted corner normals', 'WEIGHTED_NORMAL')
ob_power_conduit_001.location = (1.131, 0.0, 0.28)
ob_corner_lock_002.location = (1.105, 1.105, 0.42)
_m = ob_corner_lock_002.modifiers.new('Weighted corner normals', 'WEIGHTED_NORMAL')
ob_corner_lock_003.location = (1.105, -1.105, 0.42)
_m = ob_corner_lock_003.modifiers.new('Weighted corner normals', 'WEIGHTED_NORMAL')
ob_transformer.location = (-0.65, 0.0, 0.85)
_m = ob_transformer.modifiers.new('Weighted corner normals', 'WEIGHTED_NORMAL')
ob_insulator.location = (-0.65, 0.4, 1.65)
ob_insulator_001.location = (-0.65, -0.4, 1.65)
ob_transformer_001.location = (0.65, 0.0, 0.85)
_m = ob_transformer_001.modifiers.new('Weighted corner normals', 'WEIGHTED_NORMAL')
ob_insulator_002.location = (0.65, 0.4, 1.65)
ob_insulator_003.location = (0.65, -0.4, 1.65)

# ---- collection membership
col_collection.objects.link(ob_foundation)
col_collection.objects.link(ob_undercarriage)
col_collection.objects.link(ob_power_conduit)
col_collection.objects.link(ob_corner_lock)
col_collection.objects.link(ob_corner_lock_001)
col_collection.objects.link(ob_power_conduit_001)
col_collection.objects.link(ob_corner_lock_002)
col_collection.objects.link(ob_corner_lock_003)
col_collection.objects.link(ob_transformer)
col_collection.objects.link(ob_insulator)
col_collection.objects.link(ob_insulator_001)
col_collection.objects.link(ob_transformer_001)
col_collection.objects.link(ob_insulator_002)
col_collection.objects.link(ob_insulator_003)

# ---- scene / render settings (as saved in the file)
scene.frame_start = 1; scene.frame_end = 250; scene.frame_set(1)
scene.render.engine = 'BLENDER_EEVEE_NEXT'
bpy.context.view_layer.update()

# ---- added for rendering (the .blend has no active camera): camera
cam_auto = bpy.data.cameras.new('AutoCamera')
cam_auto.lens = 50.0
cam_auto.sensor_width = 36.0
cam_auto.clip_end = 1000.0
ob_auto_camera = bpy.data.objects.new('AutoCamera', cam_auto)
scene.collection.objects.link(ob_auto_camera)
ob_auto_camera.location = (3.82936, -4.59523, 4.01349)
ob_auto_camera.rotation_euler = (1.09748, -7.21219e-08, 0.694738)
scene.camera = ob_auto_camera
bpy.context.view_layer.update()
